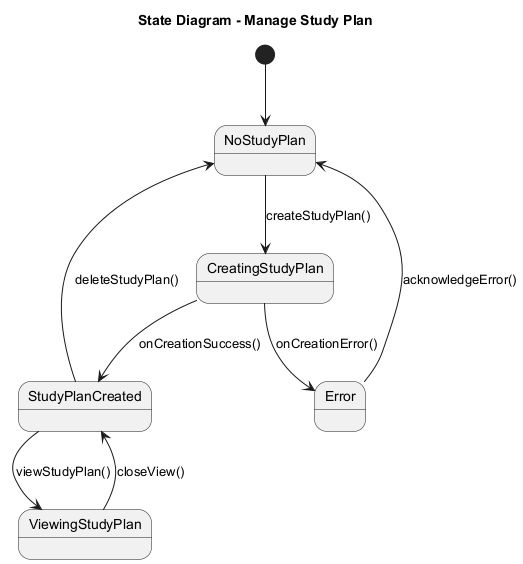

The diagram above was rendered by PlantUML. Its source (embedded in the PNG):
@startuml
title State Diagram - Manage Study Plan

[*] --> NoStudyPlan
NoStudyPlan --> CreatingStudyPlan: createStudyPlan()
CreatingStudyPlan --> StudyPlanCreated: onCreationSuccess()
CreatingStudyPlan --> Error: onCreationError()
StudyPlanCreated --> ViewingStudyPlan: viewStudyPlan()
ViewingStudyPlan --> StudyPlanCreated: closeView()
StudyPlanCreated --> NoStudyPlan: deleteStudyPlan()
Error --> NoStudyPlan: acknowledgeError()

@enduml